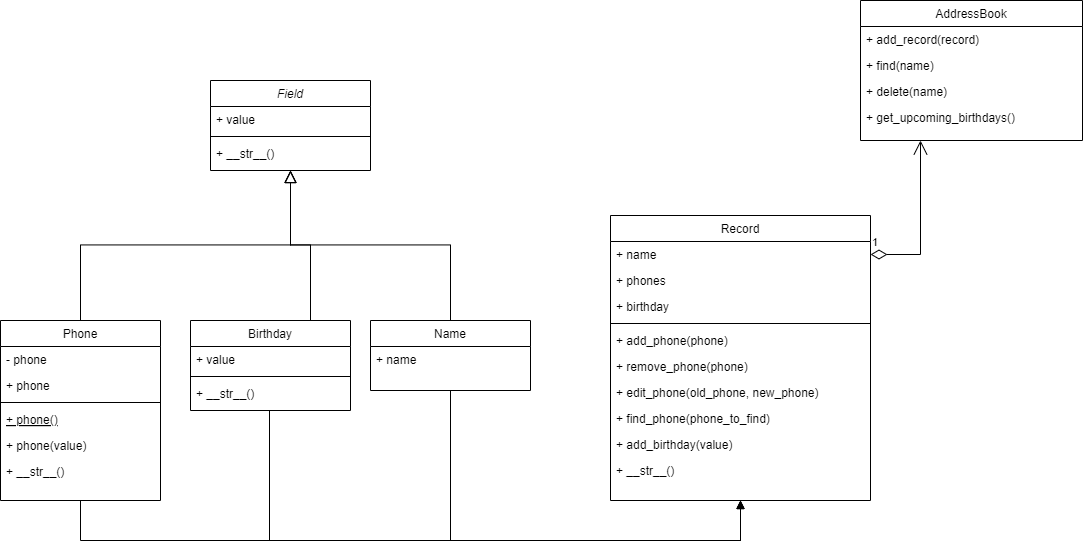

The diagram above was exported from draw.io. Its source (the exported page's mxGraphModel, read from the mxfile embedded in the PNG):
<mxGraphModel dx="1500" dy="807" grid="1" gridSize="10" guides="1" tooltips="1" connect="1" arrows="1" fold="1" page="1" pageScale="1" pageWidth="1169" pageHeight="1654" math="0" shadow="0">
  <root>
    <mxCell id="WIyWlLk6GJQsqaUBKTNV-0" />
    <mxCell id="WIyWlLk6GJQsqaUBKTNV-1" parent="WIyWlLk6GJQsqaUBKTNV-0" />
    <mxCell id="zkfFHV4jXpPFQw0GAbJ--0" value="Field" style="swimlane;fontStyle=2;align=center;verticalAlign=top;childLayout=stackLayout;horizontal=1;startSize=26;horizontalStack=0;resizeParent=1;resizeLast=0;collapsible=1;marginBottom=0;rounded=0;shadow=0;strokeWidth=1;" parent="WIyWlLk6GJQsqaUBKTNV-1" vertex="1">
      <mxGeometry x="220" y="120" width="160" height="90" as="geometry">
        <mxRectangle x="230" y="140" width="160" height="26" as="alternateBounds" />
      </mxGeometry>
    </mxCell>
    <mxCell id="zkfFHV4jXpPFQw0GAbJ--1" value="+ value" style="text;align=left;verticalAlign=top;spacingLeft=4;spacingRight=4;overflow=hidden;rotatable=0;points=[[0,0.5],[1,0.5]];portConstraint=eastwest;" parent="zkfFHV4jXpPFQw0GAbJ--0" vertex="1">
      <mxGeometry y="26" width="160" height="26" as="geometry" />
    </mxCell>
    <mxCell id="zkfFHV4jXpPFQw0GAbJ--4" value="" style="line;html=1;strokeWidth=1;align=left;verticalAlign=middle;spacingTop=-1;spacingLeft=3;spacingRight=3;rotatable=0;labelPosition=right;points=[];portConstraint=eastwest;" parent="zkfFHV4jXpPFQw0GAbJ--0" vertex="1">
      <mxGeometry y="52" width="160" height="8" as="geometry" />
    </mxCell>
    <mxCell id="zkfFHV4jXpPFQw0GAbJ--5" value="+ __str__()" style="text;align=left;verticalAlign=top;spacingLeft=4;spacingRight=4;overflow=hidden;rotatable=0;points=[[0,0.5],[1,0.5]];portConstraint=eastwest;" parent="zkfFHV4jXpPFQw0GAbJ--0" vertex="1">
      <mxGeometry y="60" width="160" height="26" as="geometry" />
    </mxCell>
    <mxCell id="zkfFHV4jXpPFQw0GAbJ--6" value="Phone" style="swimlane;fontStyle=0;align=center;verticalAlign=top;childLayout=stackLayout;horizontal=1;startSize=26;horizontalStack=0;resizeParent=1;resizeLast=0;collapsible=1;marginBottom=0;rounded=0;shadow=0;strokeWidth=1;" parent="WIyWlLk6GJQsqaUBKTNV-1" vertex="1">
      <mxGeometry x="10" y="360" width="160" height="180" as="geometry">
        <mxRectangle x="130" y="380" width="160" height="26" as="alternateBounds" />
      </mxGeometry>
    </mxCell>
    <mxCell id="zkfFHV4jXpPFQw0GAbJ--7" value="- phone" style="text;align=left;verticalAlign=top;spacingLeft=4;spacingRight=4;overflow=hidden;rotatable=0;points=[[0,0.5],[1,0.5]];portConstraint=eastwest;" parent="zkfFHV4jXpPFQw0GAbJ--6" vertex="1">
      <mxGeometry y="26" width="160" height="26" as="geometry" />
    </mxCell>
    <mxCell id="zkfFHV4jXpPFQw0GAbJ--8" value="+ phone" style="text;align=left;verticalAlign=top;spacingLeft=4;spacingRight=4;overflow=hidden;rotatable=0;points=[[0,0.5],[1,0.5]];portConstraint=eastwest;rounded=0;shadow=0;html=0;" parent="zkfFHV4jXpPFQw0GAbJ--6" vertex="1">
      <mxGeometry y="52" width="160" height="26" as="geometry" />
    </mxCell>
    <mxCell id="zkfFHV4jXpPFQw0GAbJ--9" value="" style="line;html=1;strokeWidth=1;align=left;verticalAlign=middle;spacingTop=-1;spacingLeft=3;spacingRight=3;rotatable=0;labelPosition=right;points=[];portConstraint=eastwest;" parent="zkfFHV4jXpPFQw0GAbJ--6" vertex="1">
      <mxGeometry y="78" width="160" height="8" as="geometry" />
    </mxCell>
    <mxCell id="zkfFHV4jXpPFQw0GAbJ--10" value="+ phone()" style="text;align=left;verticalAlign=top;spacingLeft=4;spacingRight=4;overflow=hidden;rotatable=0;points=[[0,0.5],[1,0.5]];portConstraint=eastwest;fontStyle=4" parent="zkfFHV4jXpPFQw0GAbJ--6" vertex="1">
      <mxGeometry y="86" width="160" height="26" as="geometry" />
    </mxCell>
    <mxCell id="zkfFHV4jXpPFQw0GAbJ--11" value="+ phone(value)" style="text;align=left;verticalAlign=top;spacingLeft=4;spacingRight=4;overflow=hidden;rotatable=0;points=[[0,0.5],[1,0.5]];portConstraint=eastwest;" parent="zkfFHV4jXpPFQw0GAbJ--6" vertex="1">
      <mxGeometry y="112" width="160" height="26" as="geometry" />
    </mxCell>
    <mxCell id="zGF7yZXQSSnnYA989D3t-0" value="+ __str__()" style="text;align=left;verticalAlign=top;spacingLeft=4;spacingRight=4;overflow=hidden;rotatable=0;points=[[0,0.5],[1,0.5]];portConstraint=eastwest;" vertex="1" parent="zkfFHV4jXpPFQw0GAbJ--6">
      <mxGeometry y="138" width="160" height="26" as="geometry" />
    </mxCell>
    <mxCell id="zkfFHV4jXpPFQw0GAbJ--12" value="" style="endArrow=block;endSize=10;endFill=0;shadow=0;strokeWidth=1;rounded=0;curved=0;edgeStyle=elbowEdgeStyle;elbow=vertical;" parent="WIyWlLk6GJQsqaUBKTNV-1" source="zkfFHV4jXpPFQw0GAbJ--6" edge="1">
      <mxGeometry width="160" relative="1" as="geometry">
        <mxPoint x="200" y="203" as="sourcePoint" />
        <mxPoint x="300" y="210" as="targetPoint" />
      </mxGeometry>
    </mxCell>
    <mxCell id="zkfFHV4jXpPFQw0GAbJ--13" value="Name" style="swimlane;fontStyle=0;align=center;verticalAlign=top;childLayout=stackLayout;horizontal=1;startSize=26;horizontalStack=0;resizeParent=1;resizeLast=0;collapsible=1;marginBottom=0;rounded=0;shadow=0;strokeWidth=1;" parent="WIyWlLk6GJQsqaUBKTNV-1" vertex="1">
      <mxGeometry x="380" y="360" width="160" height="70" as="geometry">
        <mxRectangle x="340" y="380" width="170" height="26" as="alternateBounds" />
      </mxGeometry>
    </mxCell>
    <mxCell id="zkfFHV4jXpPFQw0GAbJ--14" value="+ name" style="text;align=left;verticalAlign=top;spacingLeft=4;spacingRight=4;overflow=hidden;rotatable=0;points=[[0,0.5],[1,0.5]];portConstraint=eastwest;" parent="zkfFHV4jXpPFQw0GAbJ--13" vertex="1">
      <mxGeometry y="26" width="160" height="26" as="geometry" />
    </mxCell>
    <mxCell id="zkfFHV4jXpPFQw0GAbJ--16" value="" style="endArrow=block;endSize=10;endFill=0;shadow=0;strokeWidth=1;rounded=0;curved=0;edgeStyle=elbowEdgeStyle;elbow=vertical;" parent="WIyWlLk6GJQsqaUBKTNV-1" source="zkfFHV4jXpPFQw0GAbJ--13" target="zkfFHV4jXpPFQw0GAbJ--0" edge="1">
      <mxGeometry width="160" relative="1" as="geometry">
        <mxPoint x="210" y="373" as="sourcePoint" />
        <mxPoint x="310" y="271" as="targetPoint" />
      </mxGeometry>
    </mxCell>
    <mxCell id="zkfFHV4jXpPFQw0GAbJ--17" value="Record" style="swimlane;fontStyle=0;align=center;verticalAlign=top;childLayout=stackLayout;horizontal=1;startSize=26;horizontalStack=0;resizeParent=1;resizeLast=0;collapsible=1;marginBottom=0;rounded=0;shadow=0;strokeWidth=1;" parent="WIyWlLk6GJQsqaUBKTNV-1" vertex="1">
      <mxGeometry x="620" y="255" width="260" height="285" as="geometry">
        <mxRectangle x="550" y="140" width="160" height="26" as="alternateBounds" />
      </mxGeometry>
    </mxCell>
    <mxCell id="zkfFHV4jXpPFQw0GAbJ--18" value="+ name" style="text;align=left;verticalAlign=top;spacingLeft=4;spacingRight=4;overflow=hidden;rotatable=0;points=[[0,0.5],[1,0.5]];portConstraint=eastwest;" parent="zkfFHV4jXpPFQw0GAbJ--17" vertex="1">
      <mxGeometry y="26" width="260" height="26" as="geometry" />
    </mxCell>
    <mxCell id="zkfFHV4jXpPFQw0GAbJ--19" value="+ phones" style="text;align=left;verticalAlign=top;spacingLeft=4;spacingRight=4;overflow=hidden;rotatable=0;points=[[0,0.5],[1,0.5]];portConstraint=eastwest;rounded=0;shadow=0;html=0;" parent="zkfFHV4jXpPFQw0GAbJ--17" vertex="1">
      <mxGeometry y="52" width="260" height="26" as="geometry" />
    </mxCell>
    <mxCell id="zkfFHV4jXpPFQw0GAbJ--20" value="+ birthday" style="text;align=left;verticalAlign=top;spacingLeft=4;spacingRight=4;overflow=hidden;rotatable=0;points=[[0,0.5],[1,0.5]];portConstraint=eastwest;rounded=0;shadow=0;html=0;" parent="zkfFHV4jXpPFQw0GAbJ--17" vertex="1">
      <mxGeometry y="78" width="260" height="26" as="geometry" />
    </mxCell>
    <mxCell id="zkfFHV4jXpPFQw0GAbJ--23" value="" style="line;html=1;strokeWidth=1;align=left;verticalAlign=middle;spacingTop=-1;spacingLeft=3;spacingRight=3;rotatable=0;labelPosition=right;points=[];portConstraint=eastwest;" parent="zkfFHV4jXpPFQw0GAbJ--17" vertex="1">
      <mxGeometry y="104" width="260" height="8" as="geometry" />
    </mxCell>
    <mxCell id="zkfFHV4jXpPFQw0GAbJ--24" value="+ add_phone(phone)" style="text;align=left;verticalAlign=top;spacingLeft=4;spacingRight=4;overflow=hidden;rotatable=0;points=[[0,0.5],[1,0.5]];portConstraint=eastwest;" parent="zkfFHV4jXpPFQw0GAbJ--17" vertex="1">
      <mxGeometry y="112" width="260" height="26" as="geometry" />
    </mxCell>
    <mxCell id="zkfFHV4jXpPFQw0GAbJ--25" value="+ remove_phone(phone)" style="text;align=left;verticalAlign=top;spacingLeft=4;spacingRight=4;overflow=hidden;rotatable=0;points=[[0,0.5],[1,0.5]];portConstraint=eastwest;" parent="zkfFHV4jXpPFQw0GAbJ--17" vertex="1">
      <mxGeometry y="138" width="260" height="26" as="geometry" />
    </mxCell>
    <mxCell id="zGF7yZXQSSnnYA989D3t-8" value="+ edit_phone(old_phone, new_phone)" style="text;align=left;verticalAlign=top;spacingLeft=4;spacingRight=4;overflow=hidden;rotatable=0;points=[[0,0.5],[1,0.5]];portConstraint=eastwest;" vertex="1" parent="zkfFHV4jXpPFQw0GAbJ--17">
      <mxGeometry y="164" width="260" height="26" as="geometry" />
    </mxCell>
    <mxCell id="zGF7yZXQSSnnYA989D3t-9" value="+ find_phone(phone_to_find)" style="text;align=left;verticalAlign=top;spacingLeft=4;spacingRight=4;overflow=hidden;rotatable=0;points=[[0,0.5],[1,0.5]];portConstraint=eastwest;" vertex="1" parent="zkfFHV4jXpPFQw0GAbJ--17">
      <mxGeometry y="190" width="260" height="26" as="geometry" />
    </mxCell>
    <mxCell id="zGF7yZXQSSnnYA989D3t-10" value="+ add_birthday(value)" style="text;align=left;verticalAlign=top;spacingLeft=4;spacingRight=4;overflow=hidden;rotatable=0;points=[[0,0.5],[1,0.5]];portConstraint=eastwest;" vertex="1" parent="zkfFHV4jXpPFQw0GAbJ--17">
      <mxGeometry y="216" width="260" height="26" as="geometry" />
    </mxCell>
    <mxCell id="zGF7yZXQSSnnYA989D3t-12" value="+ __str__()" style="text;align=left;verticalAlign=top;spacingLeft=4;spacingRight=4;overflow=hidden;rotatable=0;points=[[0,0.5],[1,0.5]];portConstraint=eastwest;" vertex="1" parent="zkfFHV4jXpPFQw0GAbJ--17">
      <mxGeometry y="242" width="260" height="26" as="geometry" />
    </mxCell>
    <mxCell id="zGF7yZXQSSnnYA989D3t-1" value="Birthday" style="swimlane;fontStyle=0;align=center;verticalAlign=top;childLayout=stackLayout;horizontal=1;startSize=26;horizontalStack=0;resizeParent=1;resizeLast=0;collapsible=1;marginBottom=0;rounded=0;shadow=0;strokeWidth=1;" vertex="1" parent="WIyWlLk6GJQsqaUBKTNV-1">
      <mxGeometry x="200" y="360" width="160" height="90" as="geometry">
        <mxRectangle x="130" y="380" width="160" height="26" as="alternateBounds" />
      </mxGeometry>
    </mxCell>
    <mxCell id="zGF7yZXQSSnnYA989D3t-2" value="+ value" style="text;align=left;verticalAlign=top;spacingLeft=4;spacingRight=4;overflow=hidden;rotatable=0;points=[[0,0.5],[1,0.5]];portConstraint=eastwest;" vertex="1" parent="zGF7yZXQSSnnYA989D3t-1">
      <mxGeometry y="26" width="160" height="26" as="geometry" />
    </mxCell>
    <mxCell id="zGF7yZXQSSnnYA989D3t-4" value="" style="line;html=1;strokeWidth=1;align=left;verticalAlign=middle;spacingTop=-1;spacingLeft=3;spacingRight=3;rotatable=0;labelPosition=right;points=[];portConstraint=eastwest;" vertex="1" parent="zGF7yZXQSSnnYA989D3t-1">
      <mxGeometry y="52" width="160" height="8" as="geometry" />
    </mxCell>
    <mxCell id="zGF7yZXQSSnnYA989D3t-7" value="+ __str__()" style="text;align=left;verticalAlign=top;spacingLeft=4;spacingRight=4;overflow=hidden;rotatable=0;points=[[0,0.5],[1,0.5]];portConstraint=eastwest;" vertex="1" parent="zGF7yZXQSSnnYA989D3t-1">
      <mxGeometry y="60" width="160" height="26" as="geometry" />
    </mxCell>
    <mxCell id="zGF7yZXQSSnnYA989D3t-13" value="AddressBook" style="swimlane;fontStyle=0;align=center;verticalAlign=top;childLayout=stackLayout;horizontal=1;startSize=26;horizontalStack=0;resizeParent=1;resizeLast=0;collapsible=1;marginBottom=0;rounded=0;shadow=0;strokeWidth=1;" vertex="1" parent="WIyWlLk6GJQsqaUBKTNV-1">
      <mxGeometry x="870" y="40" width="222" height="140" as="geometry">
        <mxRectangle x="550" y="140" width="160" height="26" as="alternateBounds" />
      </mxGeometry>
    </mxCell>
    <mxCell id="zGF7yZXQSSnnYA989D3t-18" value="+ add_record(record)" style="text;align=left;verticalAlign=top;spacingLeft=4;spacingRight=4;overflow=hidden;rotatable=0;points=[[0,0.5],[1,0.5]];portConstraint=eastwest;" vertex="1" parent="zGF7yZXQSSnnYA989D3t-13">
      <mxGeometry y="26" width="222" height="26" as="geometry" />
    </mxCell>
    <mxCell id="zGF7yZXQSSnnYA989D3t-19" value="+ find(name)" style="text;align=left;verticalAlign=top;spacingLeft=4;spacingRight=4;overflow=hidden;rotatable=0;points=[[0,0.5],[1,0.5]];portConstraint=eastwest;" vertex="1" parent="zGF7yZXQSSnnYA989D3t-13">
      <mxGeometry y="52" width="222" height="26" as="geometry" />
    </mxCell>
    <mxCell id="zGF7yZXQSSnnYA989D3t-20" value="+ delete(name)" style="text;align=left;verticalAlign=top;spacingLeft=4;spacingRight=4;overflow=hidden;rotatable=0;points=[[0,0.5],[1,0.5]];portConstraint=eastwest;" vertex="1" parent="zGF7yZXQSSnnYA989D3t-13">
      <mxGeometry y="78" width="222" height="26" as="geometry" />
    </mxCell>
    <mxCell id="zGF7yZXQSSnnYA989D3t-21" value="+ get_upcoming_birthdays()" style="text;align=left;verticalAlign=top;spacingLeft=4;spacingRight=4;overflow=hidden;rotatable=0;points=[[0,0.5],[1,0.5]];portConstraint=eastwest;" vertex="1" parent="zGF7yZXQSSnnYA989D3t-13">
      <mxGeometry y="104" width="222" height="26" as="geometry" />
    </mxCell>
    <mxCell id="zGF7yZXQSSnnYA989D3t-24" value="1" style="endArrow=open;html=1;endSize=12;startArrow=diamondThin;startSize=14;startFill=0;edgeStyle=orthogonalEdgeStyle;align=left;verticalAlign=bottom;rounded=0;exitX=1;exitY=0.5;exitDx=0;exitDy=0;" edge="1" parent="WIyWlLk6GJQsqaUBKTNV-1" source="zkfFHV4jXpPFQw0GAbJ--18">
      <mxGeometry x="-1" y="3" relative="1" as="geometry">
        <mxPoint x="730" y="60" as="sourcePoint" />
        <mxPoint x="930" y="180" as="targetPoint" />
        <Array as="points">
          <mxPoint x="930" y="294" />
          <mxPoint x="930" y="180" />
        </Array>
      </mxGeometry>
    </mxCell>
    <mxCell id="zGF7yZXQSSnnYA989D3t-31" value="" style="endArrow=block;endSize=10;endFill=0;shadow=0;strokeWidth=1;rounded=0;curved=0;edgeStyle=elbowEdgeStyle;elbow=vertical;exitX=0.75;exitY=0;exitDx=0;exitDy=0;" edge="1" parent="WIyWlLk6GJQsqaUBKTNV-1" source="zGF7yZXQSSnnYA989D3t-1">
      <mxGeometry width="160" relative="1" as="geometry">
        <mxPoint x="270" y="370" as="sourcePoint" />
        <mxPoint x="300" y="210" as="targetPoint" />
      </mxGeometry>
    </mxCell>
    <mxCell id="zGF7yZXQSSnnYA989D3t-35" value="" style="endArrow=block;endFill=1;html=1;edgeStyle=orthogonalEdgeStyle;align=left;verticalAlign=top;rounded=0;exitX=0.5;exitY=1;exitDx=0;exitDy=0;entryX=0.5;entryY=1;entryDx=0;entryDy=0;" edge="1" parent="WIyWlLk6GJQsqaUBKTNV-1" source="zkfFHV4jXpPFQw0GAbJ--6" target="zkfFHV4jXpPFQw0GAbJ--17">
      <mxGeometry x="-1" relative="1" as="geometry">
        <mxPoint x="110" y="610" as="sourcePoint" />
        <mxPoint x="270" y="610" as="targetPoint" />
        <Array as="points">
          <mxPoint x="90" y="580" />
          <mxPoint x="750" y="580" />
        </Array>
      </mxGeometry>
    </mxCell>
    <mxCell id="zGF7yZXQSSnnYA989D3t-37" value="" style="endArrow=block;endFill=1;html=1;edgeStyle=orthogonalEdgeStyle;align=left;verticalAlign=top;rounded=0;exitX=0.5;exitY=1;exitDx=0;exitDy=0;" edge="1" parent="WIyWlLk6GJQsqaUBKTNV-1">
      <mxGeometry x="-1" relative="1" as="geometry">
        <mxPoint x="279" y="450" as="sourcePoint" />
        <mxPoint x="750" y="540" as="targetPoint" />
        <Array as="points">
          <mxPoint x="279" y="580" />
          <mxPoint x="750" y="580" />
        </Array>
      </mxGeometry>
    </mxCell>
    <mxCell id="zGF7yZXQSSnnYA989D3t-38" value="" style="endArrow=block;endFill=1;html=1;edgeStyle=orthogonalEdgeStyle;align=left;verticalAlign=top;rounded=0;entryX=0.5;entryY=1;entryDx=0;entryDy=0;" edge="1" parent="WIyWlLk6GJQsqaUBKTNV-1" target="zkfFHV4jXpPFQw0GAbJ--17">
      <mxGeometry x="-1" relative="1" as="geometry">
        <mxPoint x="460" y="430" as="sourcePoint" />
        <mxPoint x="931" y="540" as="targetPoint" />
        <Array as="points">
          <mxPoint x="460" y="580" />
          <mxPoint x="750" y="580" />
        </Array>
      </mxGeometry>
    </mxCell>
  </root>
</mxGraphModel>